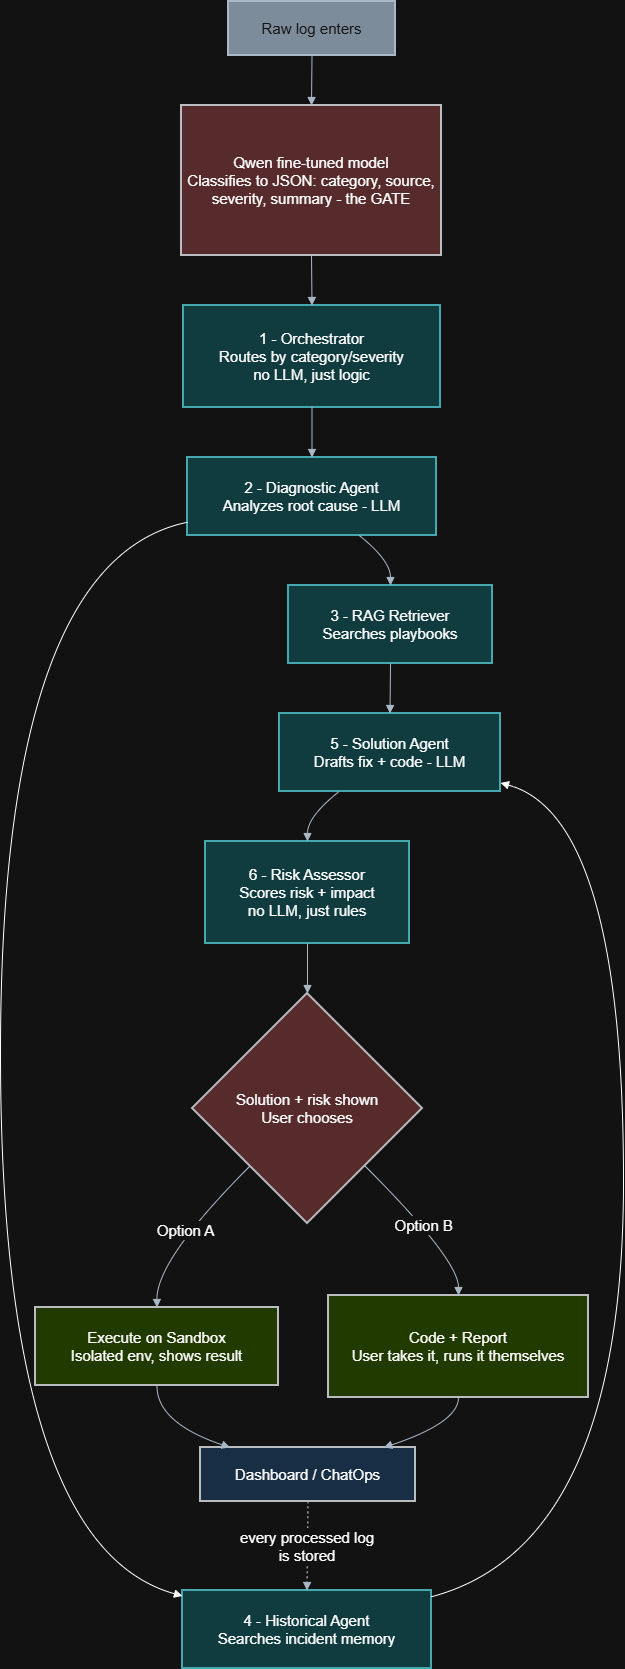

The diagram above was exported from draw.io. Its source (the exported page's mxGraphModel, read from the mxfile embedded in the PNG):
<mxGraphModel dx="737" dy="397" grid="1" gridSize="10" guides="1" tooltips="1" connect="1" arrows="1" fold="1" page="1" pageScale="1" pageWidth="827" pageHeight="1169" math="0" shadow="0">
  <root>
    <mxCell id="0" />
    <mxCell id="1" parent="0" />
    <mxCell id="Vex8emhSl1lfOsps0myi-27" parent="1" style="whiteSpace=wrap;strokeWidth=2;fillColor=#647687;strokeColor=#314354;fontColor=#ffffff;fontSize=15;" value="Raw log enters" vertex="1">
      <mxGeometry height="54" width="167" x="258" y="270" as="geometry" />
    </mxCell>
    <mxCell id="Vex8emhSl1lfOsps0myi-28" parent="1" style="whiteSpace=wrap;strokeWidth=2;fillColor=#ffcccc;strokeColor=#36393d;fontSize=15;" value="Qwen fine-tuned model&#10;Classifies to JSON: category, source,&#10;severity, summary - the GATE" vertex="1">
      <mxGeometry height="150" width="260" x="211" y="374" as="geometry" />
    </mxCell>
    <mxCell id="Vex8emhSl1lfOsps0myi-29" parent="1" style="whiteSpace=wrap;strokeWidth=2;fillColor=#b0e3e6;strokeColor=#0e8088;fontSize=15;" value="1 - Orchestrator&#10;Routes by category/severity&#10;no LLM, just logic" vertex="1">
      <mxGeometry height="102" width="257" x="213" y="574" as="geometry" />
    </mxCell>
    <mxCell id="Vex8emhSl1lfOsps0myi-30" parent="1" style="whiteSpace=wrap;strokeWidth=2;fillColor=#b0e3e6;strokeColor=#0e8088;fontSize=15;" value="2 - Diagnostic Agent&#10;Analyzes root cause - LLM" vertex="1">
      <mxGeometry height="78" width="249" x="217" y="726" as="geometry" />
    </mxCell>
    <mxCell id="Vex8emhSl1lfOsps0myi-31" parent="1" style="whiteSpace=wrap;strokeWidth=2;fillColor=#b0e3e6;strokeColor=#0e8088;fontSize=15;" value="3 - RAG Retriever&#10;Searches playbooks" vertex="1">
      <mxGeometry height="78" width="204" x="318" y="854" as="geometry" />
    </mxCell>
    <mxCell id="Vex8emhSl1lfOsps0myi-32" parent="1" style="whiteSpace=wrap;strokeWidth=2;fillColor=#b0e3e6;strokeColor=#0e8088;fontSize=15;" value="4 - Historical Agent&#10;Searches incident memory" vertex="1">
      <mxGeometry height="78" width="249" x="212" y="1859" as="geometry" />
    </mxCell>
    <mxCell id="Vex8emhSl1lfOsps0myi-33" parent="1" style="whiteSpace=wrap;strokeWidth=2;fillColor=#b0e3e6;strokeColor=#0e8088;fontSize=15;" value="5 - Solution Agent&#10;Drafts fix + code - LLM" vertex="1">
      <mxGeometry height="78" width="221" x="309" y="982" as="geometry" />
    </mxCell>
    <mxCell id="Vex8emhSl1lfOsps0myi-34" parent="1" style="whiteSpace=wrap;strokeWidth=2;fillColor=#b0e3e6;strokeColor=#0e8088;fontSize=15;" value="6 - Risk Assessor&#10;Scores risk + impact&#10;no LLM, just rules" vertex="1">
      <mxGeometry height="102" width="204" x="235" y="1110" as="geometry" />
    </mxCell>
    <mxCell id="Vex8emhSl1lfOsps0myi-35" parent="1" style="rhombus;strokeWidth=2;whiteSpace=wrap;fillColor=#ffcccc;strokeColor=#36393d;fontSize=15;" value="Solution + risk shown&#10;User chooses" vertex="1">
      <mxGeometry height="230" width="230" x="222" y="1262" as="geometry" />
    </mxCell>
    <mxCell id="Vex8emhSl1lfOsps0myi-36" parent="1" style="whiteSpace=wrap;strokeWidth=2;fillColor=#cdeb8b;strokeColor=#36393d;fontSize=15;" value="Execute on Sandbox&#10;Isolated env, shows result" vertex="1">
      <mxGeometry height="78" width="243" x="65" y="1576" as="geometry" />
    </mxCell>
    <mxCell id="Vex8emhSl1lfOsps0myi-37" parent="1" style="whiteSpace=wrap;strokeWidth=2;fillColor=#cdeb8b;strokeColor=#36393d;fontSize=15;" value="Code + Report&#10;User takes it, runs it themselves" vertex="1">
      <mxGeometry height="102" width="260" x="358" y="1564" as="geometry" />
    </mxCell>
    <mxCell id="Vex8emhSl1lfOsps0myi-38" parent="1" style="whiteSpace=wrap;strokeWidth=2;fillColor=#cce5ff;strokeColor=#36393d;fontSize=15;" value="Dashboard / ChatOps" vertex="1">
      <mxGeometry height="54" width="215" x="230" y="1716" as="geometry" />
    </mxCell>
    <mxCell id="Vex8emhSl1lfOsps0myi-39" edge="1" parent="1" source="Vex8emhSl1lfOsps0myi-27" style="curved=1;startArrow=none;endArrow=block;exitX=0.5;exitY=1;entryX=0.5;entryY=0;rounded=0;fillColor=#647687;strokeColor=#314354;fontSize=15;" target="Vex8emhSl1lfOsps0myi-28" value="">
      <mxGeometry relative="1" as="geometry">
        <Array as="points" />
      </mxGeometry>
    </mxCell>
    <mxCell id="Vex8emhSl1lfOsps0myi-40" edge="1" parent="1" source="Vex8emhSl1lfOsps0myi-28" style="curved=1;startArrow=none;endArrow=block;exitX=0.5;exitY=1;entryX=0.5;entryY=0;rounded=0;fillColor=#647687;strokeColor=#314354;fontSize=15;" target="Vex8emhSl1lfOsps0myi-29" value="">
      <mxGeometry relative="1" as="geometry">
        <Array as="points" />
      </mxGeometry>
    </mxCell>
    <mxCell id="Vex8emhSl1lfOsps0myi-41" edge="1" parent="1" source="Vex8emhSl1lfOsps0myi-29" style="curved=1;startArrow=none;endArrow=block;exitX=0.5;exitY=1;entryX=0.5;entryY=0;rounded=0;fillColor=#647687;strokeColor=#314354;fontSize=15;" target="Vex8emhSl1lfOsps0myi-30" value="">
      <mxGeometry relative="1" as="geometry">
        <Array as="points" />
      </mxGeometry>
    </mxCell>
    <mxCell id="Vex8emhSl1lfOsps0myi-42" edge="1" parent="1" source="Vex8emhSl1lfOsps0myi-30" style="curved=1;startArrow=none;endArrow=block;exitX=0.69;exitY=1;entryX=0.5;entryY=0;rounded=0;fillColor=#647687;strokeColor=#314354;fontSize=15;" target="Vex8emhSl1lfOsps0myi-31" value="">
      <mxGeometry relative="1" as="geometry">
        <Array as="points">
          <mxPoint x="420" y="829" />
        </Array>
      </mxGeometry>
    </mxCell>
    <mxCell id="Vex8emhSl1lfOsps0myi-43" edge="1" parent="1" source="Vex8emhSl1lfOsps0myi-30" style="curved=1;startArrow=none;endArrow=block;exitX=0;exitY=0.83;entryX=0;entryY=0.07;rounded=0;fontSize=15;" target="Vex8emhSl1lfOsps0myi-32" value="">
      <mxGeometry relative="1" as="geometry">
        <Array as="points">
          <mxPoint x="30" y="829" />
          <mxPoint x="30" y="1814" />
        </Array>
      </mxGeometry>
    </mxCell>
    <mxCell id="Vex8emhSl1lfOsps0myi-44" edge="1" parent="1" source="Vex8emhSl1lfOsps0myi-31" style="curved=1;startArrow=none;endArrow=block;exitX=0.5;exitY=1;entryX=0.5;entryY=0;rounded=0;fillColor=#647687;strokeColor=#314354;fontSize=15;" target="Vex8emhSl1lfOsps0myi-33" value="">
      <mxGeometry relative="1" as="geometry">
        <Array as="points" />
      </mxGeometry>
    </mxCell>
    <mxCell id="Vex8emhSl1lfOsps0myi-45" edge="1" parent="1" source="Vex8emhSl1lfOsps0myi-32" style="curved=1;startArrow=none;endArrow=block;exitX=1;exitY=0.08;entryX=1;entryY=0.89;rounded=0;fontSize=15;" target="Vex8emhSl1lfOsps0myi-33" value="">
      <mxGeometry relative="1" as="geometry">
        <Array as="points">
          <mxPoint x="653" y="1814" />
          <mxPoint x="653" y="1085" />
        </Array>
      </mxGeometry>
    </mxCell>
    <mxCell id="Vex8emhSl1lfOsps0myi-46" edge="1" parent="1" source="Vex8emhSl1lfOsps0myi-33" style="curved=1;startArrow=none;endArrow=block;exitX=0.27;exitY=1;entryX=0.5;entryY=0;rounded=0;fillColor=#647687;strokeColor=#314354;fontSize=15;" target="Vex8emhSl1lfOsps0myi-34" value="">
      <mxGeometry relative="1" as="geometry">
        <Array as="points">
          <mxPoint x="337" y="1085" />
        </Array>
      </mxGeometry>
    </mxCell>
    <mxCell id="Vex8emhSl1lfOsps0myi-47" edge="1" parent="1" source="Vex8emhSl1lfOsps0myi-34" style="curved=1;startArrow=none;endArrow=block;exitX=0.5;exitY=1;entryX=0.5;entryY=0;rounded=0;fillColor=#647687;strokeColor=#314354;fontSize=15;" target="Vex8emhSl1lfOsps0myi-35" value="">
      <mxGeometry relative="1" as="geometry">
        <Array as="points" />
      </mxGeometry>
    </mxCell>
    <mxCell id="Vex8emhSl1lfOsps0myi-48" edge="1" parent="1" source="Vex8emhSl1lfOsps0myi-35" style="curved=1;startArrow=none;endArrow=block;exitX=0;exitY=1;entryX=0.5;entryY=0;rounded=0;fillColor=#647687;strokeColor=#314354;fontSize=15;" target="Vex8emhSl1lfOsps0myi-36" value="Option A">
      <mxGeometry relative="1" as="geometry">
        <Array as="points">
          <mxPoint x="186" y="1528" />
        </Array>
      </mxGeometry>
    </mxCell>
    <mxCell id="Vex8emhSl1lfOsps0myi-49" edge="1" parent="1" source="Vex8emhSl1lfOsps0myi-35" style="curved=1;startArrow=none;endArrow=block;exitX=1;exitY=1;entryX=0.5;entryY=0;rounded=0;fillColor=#647687;strokeColor=#314354;fontSize=15;" target="Vex8emhSl1lfOsps0myi-37" value="Option B">
      <mxGeometry relative="1" as="geometry">
        <Array as="points">
          <mxPoint x="488" y="1528" />
        </Array>
      </mxGeometry>
    </mxCell>
    <mxCell id="Vex8emhSl1lfOsps0myi-50" edge="1" parent="1" source="Vex8emhSl1lfOsps0myi-36" style="curved=1;startArrow=none;endArrow=block;exitX=0.5;exitY=1;entryX=0.13;entryY=-0.01;rounded=0;fillColor=#647687;strokeColor=#314354;fontSize=15;" target="Vex8emhSl1lfOsps0myi-38" value="">
      <mxGeometry relative="1" as="geometry">
        <Array as="points">
          <mxPoint x="186" y="1691" />
        </Array>
      </mxGeometry>
    </mxCell>
    <mxCell id="Vex8emhSl1lfOsps0myi-51" edge="1" parent="1" source="Vex8emhSl1lfOsps0myi-37" style="curved=1;startArrow=none;endArrow=block;exitX=0.5;exitY=1;entryX=0.86;entryY=-0.01;rounded=0;fillColor=#647687;strokeColor=#314354;fontSize=15;" target="Vex8emhSl1lfOsps0myi-38" value="">
      <mxGeometry relative="1" as="geometry">
        <Array as="points">
          <mxPoint x="488" y="1691" />
        </Array>
      </mxGeometry>
    </mxCell>
    <mxCell id="Vex8emhSl1lfOsps0myi-52" edge="1" parent="1" source="Vex8emhSl1lfOsps0myi-38" style="curved=1;dashed=1;dashPattern=2 3;startArrow=none;endArrow=block;exitX=0.5;exitY=0.99;entryX=0.5;entryY=0;rounded=0;fillColor=#647687;strokeColor=#314354;fontSize=15;" target="Vex8emhSl1lfOsps0myi-32" value="every processed log&#10;is stored">
      <mxGeometry relative="1" as="geometry">
        <Array as="points" />
      </mxGeometry>
    </mxCell>
  </root>
</mxGraphModel>